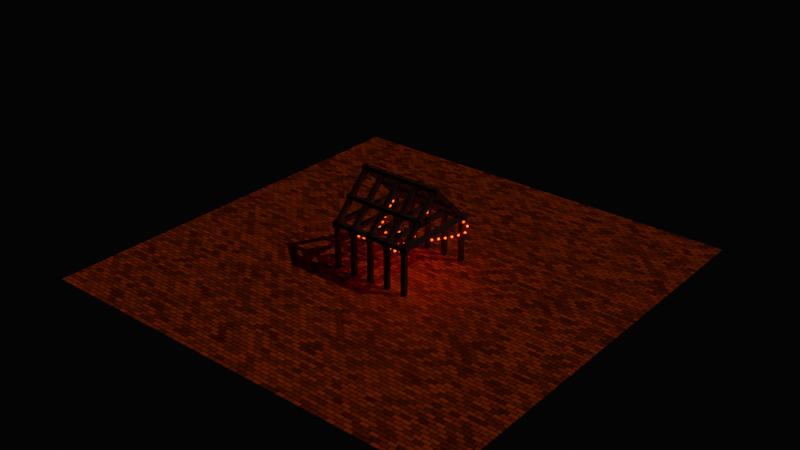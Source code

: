 # Source: 20220401t_day13_Part2.blend  (saved by Blender 3.0.42; exported with 4.5.12 LTS)
import bpy
from mathutils import Matrix  # noqa: F401  (used for matrix-valued properties, if any)

bpy.ops.wm.read_factory_settings(use_empty=True)
scene = bpy.context.scene
scene.name = 'Scene'

# ---- collections
col_house = bpy.data.collections.new('House'); scene.collection.children.link(col_house)

# ---- materials (node trees are filled in below, after node groups)
mat_material = bpy.data.materials.new('Material')
mat_material.alpha_threshold = 0.0
mat_material.use_transparent_shadow = False
mat_material.line_color = (0.0, 0.0, 0.0, 1.0)
mat_wire = bpy.data.materials.new('Wire')
mat_wire.use_transparent_shadow = False
mat_light = bpy.data.materials.new('Light')
mat_light.use_transparent_shadow = False
mat_wood = bpy.data.materials.new('Wood')
mat_wood.use_transparent_shadow = False

# ---- node groups
ng_curvesolidify = bpy.data.node_groups.new('CurveSolidify', 'GeometryNodeTree')
_s = ng_curvesolidify.interface.new_socket(name='Mesh', in_out='OUTPUT', socket_type='NodeSocketGeometry')
_s = ng_curvesolidify.interface.new_socket(name='Curve', in_out='INPUT', socket_type='NodeSocketGeometry')
ng_curvesolidify.is_modifier = True
_N = ng_curvesolidify.nodes; _L = ng_curvesolidify.links
n0 = _N.new('GeometryNodeCurveToMesh'); n0.name = 'Curve to Mesh'; n0.location = (87, 46)
n1 = _N.new('GeometryNodeCurvePrimitiveCircle'); n1.name = 'Curve Circle'; n1.location = (-87, -46)
n1.inputs[4].default_value = 0.1
n2 = _N.new('NodeGroupInput'); n2.name = 'Group Input'; n2.location = (-287, 0)
n3 = _N.new('NodeGroupOutput'); n3.name = 'Group Output'; n3.location = (277, 0)
n4 = _N.new('GeometryNodeInputNamedAttribute'); n4.name = 'Named Attribute'; n4.location = (62, 46)
n4.inputs[0].default_value = 'radius'
n5 = _N.new('GeometryNodeSwitch'); n5.name = 'Switch'; n5.location = (62, 46)
n5.input_type = 'FLOAT'
n5.inputs[1].default_value = 1.0
_L.new(n2.outputs[0], n0.inputs[0])
_L.new(n0.outputs[0], n3.inputs[0])
_L.new(n1.outputs[0], n0.inputs[1])
_L.new(n4.outputs[1], n5.inputs[0])
_L.new(n4.outputs[0], n5.inputs[2])
_L.new(n5.outputs[0], n0.inputs[2])
n3.is_active_output = True
ng_droop = bpy.data.node_groups.new('Droop', 'GeometryNodeTree')
_s = ng_droop.interface.new_socket(name='Curve', in_out='OUTPUT', socket_type='NodeSocketGeometry')
_s = ng_droop.interface.new_socket(name='Curve', in_out='INPUT', socket_type='NodeSocketGeometry')
_s = ng_droop.interface.new_socket(name='Droopiness', in_out='INPUT', socket_type='NodeSocketVector')
_s.min_value = -1e+04
_s.max_value = 1e+04
ng_droop.is_modifier = True
_N = ng_droop.nodes; _L = ng_droop.links
n0 = _N.new('GeometryNodeCurveSetHandles'); n0.name = 'Set Handle Type'; n0.location = (-226, 120)
n0.handle_type = 'VECTOR'
n1 = _N.new('GeometryNodeSetCurveHandlePositions'); n1.name = 'Set Handle Positions'; n1.location = (-6, 135)
n2 = _N.new('GeometryNodeSetCurveHandlePositions'); n2.name = 'Set Handle Positions.001'; n2.location = (214, 114)
n3 = _N.new('ShaderNodeVectorMath'); n3.name = 'Vector Math'; n3.location = (20, -71)
n3.hide = True
n3.operation = 'SUBTRACT'
n4 = _N.new('NodeGroupOutput'); n4.name = 'Group Output'; n4.location = (404, 5)
n5 = _N.new('ShaderNodeVectorMath'); n5.name = 'Vector Math.001'; n5.location = (23, -124)
n5.hide = True
n5.operation = 'SUBTRACT'
n6 = _N.new('GeometryNodeInputCurveHandlePositions'); n6.name = 'Curve Handle Positions'; n6.location = (-262, -187)
n7 = _N.new('NodeGroupInput'); n7.name = 'Group Input'; n7.location = (-426, 5)
_L.new(n7.outputs[0], n0.inputs[0])
_L.new(n2.outputs[0], n4.inputs[0])
_L.new(n7.outputs[1], n3.inputs[1])
_L.new(n0.outputs[0], n1.inputs[0])
_L.new(n1.outputs[0], n2.inputs[0])
_L.new(n3.outputs[0], n1.inputs[2])
_L.new(n5.outputs[0], n2.inputs[2])
_L.new(n6.outputs[0], n3.inputs[0])
_L.new(n6.outputs[1], n5.inputs[0])
_L.new(n7.outputs[1], n5.inputs[1])
n4.is_active_output = True
ng_lightinstances = bpy.data.node_groups.new('LightInstances', 'GeometryNodeTree')
_s = ng_lightinstances.interface.new_socket(name='Instances', in_out='OUTPUT', socket_type='NodeSocketGeometry')
_s = ng_lightinstances.interface.new_socket(name='Points', in_out='INPUT', socket_type='NodeSocketGeometry')
ng_lightinstances.is_modifier = True
_N = ng_lightinstances.nodes; _L = ng_lightinstances.links
n0 = _N.new('GeometryNodeStoreNamedAttribute'); n0.name = 'Store Named Attribute'; n0.location = (-195, -25)
n0.data_type = 'FLOAT_VECTOR'
n0.domain = 'CORNER'
n0.inputs[2].default_value = 'UVMap'
n1 = _N.new('GeometryNodeInstanceOnPoints'); n1.name = 'Instance on Points'; n1.location = (220, 25)
n2 = _N.new('GeometryNodeMeshIcoSphere'); n2.name = 'Ico Sphere'; n2.location = (-220, -25)
n2.inputs[0].default_value = 0.5
n2.inputs[1].default_value = 3
n3 = _N.new('GeometryNodeTransform'); n3.name = 'Transform'; n3.location = (0, -18)
n3.inputs[1].default_value = (0.0, 0.0, -0.5)
n4 = _N.new('NodeGroupInput'); n4.name = 'Group Input'; n4.location = (-420, 0)
n5 = _N.new('NodeGroupOutput'); n5.name = 'Group Output'; n5.location = (410, 0)
_L.new(n4.outputs[0], n1.inputs[0])
_L.new(n1.outputs[0], n5.inputs[0])
_L.new(n0.outputs[0], n3.inputs[0])
_L.new(n3.outputs[0], n1.inputs[2])
_L.new(n2.outputs[0], n0.inputs[0])
_L.new(n2.outputs[1], n0.inputs[3])
n5.is_active_output = True
ng_geometry_nodes = bpy.data.node_groups.new('Geometry Nodes', 'GeometryNodeTree')
_s = ng_geometry_nodes.interface.new_socket(name='Geometry', in_out='OUTPUT', socket_type='NodeSocketGeometry')
_s = ng_geometry_nodes.interface.new_socket(name='Geometry', in_out='INPUT', socket_type='NodeSocketGeometry')
ng_geometry_nodes.is_modifier = True
_N = ng_geometry_nodes.nodes; _L = ng_geometry_nodes.links
n0 = _N.new('NodeGroupInput'); n0.name = 'Group Input'; n0.location = (-340, 0)
n1 = _N.new('NodeGroupOutput'); n1.name = 'Group Output'; n1.location = (919, 0)
n2 = _N.new('GeometryNodeCurveToPoints'); n2.name = 'Curve to Points'; n2.location = (76, -168)
n2.inputs[1].default_value = 50
n2.inputs[2].default_value = 3.0
n3 = _N.new('GeometryNodeJoinGeometry'); n3.name = 'Join Geometry'; n3.location = (736, 11)
n4 = _N.new('GeometryNodeSetMaterial'); n4.name = 'Set Material'; n4.location = (421, 50)
n4.inputs[2].default_value = mat_wire
n5 = _N.new('GeometryNodeSetMaterial'); n5.name = 'Set Material.001'; n5.location = (516, -118)
n5.inputs[2].default_value = mat_light
n6 = _N.new('GeometryNodeGroup'); n6.name = 'Group.001'; n6.location = (201, 50)
n6.node_tree = ng_curvesolidify
n7 = _N.new('GeometryNodeGroup'); n7.name = 'Group'; n7.location = (-144, 46)
n7.node_tree = ng_droop
n7.inputs[1].default_value = (0.0, 0.0, 12.7)
n8 = _N.new('GeometryNodeGroup'); n8.name = 'Group.002'; n8.location = (296, -183)
n8.node_tree = ng_lightinstances
_L.new(n0.outputs[0], n7.inputs[0])
_L.new(n7.outputs[0], n6.inputs[0])
_L.new(n6.outputs[0], n4.inputs[0])
_L.new(n7.outputs[0], n2.inputs[0])
_L.new(n3.outputs[0], n1.inputs[0])
_L.new(n8.outputs[0], n5.inputs[0])
_L.new(n2.outputs[0], n8.inputs[0])
_L.new(n4.outputs[0], n3.inputs[0])
_L.new(n5.outputs[0], n3.inputs[0])
n1.is_active_output = True

# ---- material node trees
mat_material.use_nodes = True; mat_material.node_tree.nodes.clear()
_N = mat_material.node_tree.nodes; _L = mat_material.node_tree.links
n0 = _N.new('ShaderNodeOutputMaterial'); n0.name = 'Material Output'; n0.location = (300, 300)
n1 = _N.new('ShaderNodeBsdfPrincipled'); n1.name = 'Principled BSDF'; n1.location = (10, 300)
n1.distribution = 'GGX'
n1.subsurface_method = 'RANDOM_WALK_SKIN'
n1.inputs[2].default_value = 0.4
n1.inputs[3].default_value = 1.45
n1.inputs[27].default_value = (0.0, 0.0, 0.0, 1.0)
n1.inputs[28].default_value = 1.0
n2 = _N.new('ShaderNodeTexBrick'); n2.name = 'Brick Texture'; n2.location = (-190, 280)
n2.inputs[1].default_value = (0.8, 0.09514, 0.0, 1.0)
n2.inputs[2].default_value = (0.2, 0.01674, 0.0, 1.0)
n2.inputs[4].default_value = 25.0
_L.new(n1.outputs[0], n0.inputs[0])
_L.new(n2.outputs[0], n1.inputs[0])
n0.is_active_output = True
mat_wire.use_nodes = True; mat_wire.node_tree.nodes.clear()
_N = mat_wire.node_tree.nodes; _L = mat_wire.node_tree.links
n0 = _N.new('ShaderNodeBsdfPrincipled'); n0.name = 'Principled BSDF'; n0.location = (10, 300)
n0.distribution = 'GGX'
n0.subsurface_method = 'RANDOM_WALK_SKIN'
n0.inputs[0].default_value = (0.03522, 0.03522, 0.03522, 1.0)
n0.inputs[2].default_value = 0.2386
n0.inputs[3].default_value = 1.45
n0.inputs[27].default_value = (0.0, 0.0, 0.0, 1.0)
n0.inputs[28].default_value = 1.0
n1 = _N.new('ShaderNodeOutputMaterial'); n1.name = 'Material Output'; n1.location = (300, 300)
_L.new(n0.outputs[0], n1.inputs[0])
n1.is_active_output = True
mat_light.use_nodes = True; mat_light.node_tree.nodes.clear()
_N = mat_light.node_tree.nodes; _L = mat_light.node_tree.links
n0 = _N.new('ShaderNodeBsdfPrincipled'); n0.name = 'Principled BSDF'; n0.location = (10, 300)
n0.distribution = 'GGX'
n0.subsurface_method = 'RANDOM_WALK_SKIN'
n0.inputs[3].default_value = 1.45
n0.inputs[27].default_value = (0.9404, 0.03376, 0.0, 1.0)
n0.inputs[28].default_value = 10.0
n1 = _N.new('ShaderNodeOutputMaterial'); n1.name = 'Material Output'; n1.location = (300, 300)
_L.new(n0.outputs[0], n1.inputs[0])
n1.is_active_output = True
mat_wood.use_nodes = True; mat_wood.node_tree.nodes.clear()
_N = mat_wood.node_tree.nodes; _L = mat_wood.node_tree.links
n0 = _N.new('ShaderNodeBsdfPrincipled'); n0.name = 'Principled BSDF'; n0.location = (10, 300)
n0.distribution = 'GGX'
n0.subsurface_method = 'RANDOM_WALK_SKIN'
n0.inputs[0].default_value = (0.06072, 0.01035, 0.0, 1.0)
n0.inputs[2].default_value = 1.0
n0.inputs[3].default_value = 1.45
n0.inputs[27].default_value = (0.0, 0.0, 0.0, 1.0)
n0.inputs[28].default_value = 1.0
n1 = _N.new('ShaderNodeOutputMaterial'); n1.name = 'Material Output'; n1.location = (300, 300)
_L.new(n0.outputs[0], n1.inputs[0])
n1.is_active_output = True

# ---- world
world_world = bpy.data.worlds.new('World'); scene.world = world_world
world_world.use_nodes = True; world_world.node_tree.nodes.clear()
_N = world_world.node_tree.nodes; _L = world_world.node_tree.links
n0 = _N.new('ShaderNodeOutputWorld'); n0.name = 'World Output'; n0.location = (300, 300)
n1 = _N.new('ShaderNodeBackground'); n1.name = 'Background'; n1.location = (10, 300)
n1.inputs[0].default_value = (0.001031, 0.001031, 0.001031, 1.0)
_L.new(n1.outputs[0], n0.inputs[0])
n0.is_active_output = True
world_world.color = (0.05088, 0.05088, 0.05088)
world_world.use_sun_shadow = False
world_world.sun_shadow_jitter_overblur = 0.0

# ---- lights
light_sun = bpy.data.lights.new('Sun', 'SUN')
light_sun.diffuse_factor = 0.5
light_sun.transmission_factor = 0.0
light_sun.energy = 0.4
light_sun.shadow_soft_size = 0.125

# ---- meshes
me_plane = bpy.data.meshes.new('Plane')
me_plane.from_pydata([(-1.0, -1.0, 0.0), (1.0, -1.0, 0.0), (-1.0, 1.0, 0.0), (1.0, 1.0, 0.0)], [], [(0, 1, 3, 2)])
_uv = me_plane.uv_layers.new(name='UVMap')
_uv.uv.foreach_set('vector', [0.0, 0.0, 1.0, 0.0, 1.0, 1.0, 0.0, 1.0])
me_plane.materials.append(mat_material)
me_plane.use_remesh_fix_poles = True
me_plane.use_remesh_preserve_attributes = False
me_plane.update()
me_cube_005 = bpy.data.meshes.new('Cube.005')
me_cube_005.from_pydata([(-1.0, -1.0, -1.0), (-1.0, -1.0, 1.0), (-1.0, 1.0, -1.0), (-1.0, 1.0, 1.0), (1.0, -1.0, -1.0), (1.0, -1.0, 1.0), (1.0, 1.0, -1.0), (1.0, 1.0, 1.0), (-1.0, 37.0, -1.0), (-1.0, 37.0, 1.0), (-1.0, 39.0, -1.0), (-1.0, 39.0, 1.0), (1.0, 37.0, -1.0), (1.0, 37.0, 1.0), (1.0, 39.0, -1.0), (1.0, 39.0, 1.0), (-1.0, 39.2, 1.0), (-1.0, 39.2, 1.2), (-1.0, -1.2, 1.0), (-1.0, -1.2, 1.2), (1.0, 39.2, 1.0), (1.0, 39.2, 1.2), (1.0, -1.2, 1.0), (1.0, -1.2, 1.2)], [], [(0, 1, 3, 2), (2, 3, 7, 6), (6, 7, 5, 4), (4, 5, 1, 0), (2, 6, 4, 0), (7, 3, 1, 5), (8, 9, 11, 10), (10, 11, 15, 14), (14, 15, 13, 12), (12, 13, 9, 8), (10, 14, 12, 8), (15, 11, 9, 13), (16, 17, 19, 18), (18, 19, 23, 22), (22, 23, 21, 20), (20, 21, 17, 16), (18, 22, 20, 16), (23, 19, 17, 21)])
_uv = me_cube_005.uv_layers.new(name='UVMap')
_uv.uv.foreach_set('vector', [0.375, 0.0, 0.625, 0.0, 0.625, 0.25, 0.375, 0.25, 0.375, 0.25, 0.625, 0.25, 0.625, 0.5, 0.375, 0.5, 0.375, 0.5, 0.625, 0.5, 0.625, 0.75, 0.375, 0.75, 0.375, 0.75, 0.625, 0.75, 0.625, 1.0, 0.375, 1.0, 0.125, 0.5, 0.375, 0.5, 0.375, 0.75, 0.125, 0.75, 0.625, 0.5, 0.875, 0.5, 0.875, 0.75, 0.625, 0.75, 0.375, 0.0, 0.625, 0.0, 0.625, 0.25, 0.375, 0.25, 0.375, 0.25, 0.625, 0.25, 0.625, 0.5, 0.375, 0.5, 0.375, 0.5, 0.625, 0.5, 0.625, 0.75, 0.375, 0.75, 0.375, 0.75, 0.625, 0.75, 0.625, 1.0, 0.375, 1.0, 0.125, 0.5, 0.375, 0.5, 0.375, 0.75, 0.125, 0.75, 0.625, 0.5, 0.875, 0.5, 0.875, 0.75, 0.625, 0.75, 0.375, 0.0, 0.625, 0.0, 0.625, 0.25, 0.375, 0.25, 0.375, 0.25, 0.625, 0.25, 0.625, 0.5, 0.375, 0.5, 0.375, 0.5, 0.625, 0.5, 0.625, 0.75, 0.375, 0.75, 0.375, 0.75, 0.625, 0.75, 0.625, 1.0, 0.375, 1.0, 0.125, 0.5, 0.375, 0.5, 0.375, 0.75, 0.125, 0.75, 0.625, 0.5, 0.875, 0.5, 0.875, 0.75, 0.625, 0.75])
me_cube_005.materials.append(mat_wood)
me_cube_005.use_remesh_fix_poles = True
me_cube_005.use_remesh_preserve_attributes = False
me_cube_005.update()
me_cube_006 = bpy.data.meshes.new('Cube.006')
me_cube_006.from_pydata([(-1.0, -1.0, -1.0), (-1.0, -1.0, 1.0), (-1.0, 1.0, -1.0), (-1.0, 1.0, 1.0), (1.0, -1.0, -1.0), (1.0, -1.0, 1.0), (1.0, 1.0, -1.0), (1.0, 1.0, 1.0)], [], [(0, 1, 3, 2), (2, 3, 7, 6), (6, 7, 5, 4), (4, 5, 1, 0), (2, 6, 4, 0), (7, 3, 1, 5)])
_uv = me_cube_006.uv_layers.new(name='UVMap')
_uv.uv.foreach_set('vector', [0.375, 0.0, 0.625, 0.0, 0.625, 0.25, 0.375, 0.25, 0.375, 0.25, 0.625, 0.25, 0.625, 0.5, 0.375, 0.5, 0.375, 0.5, 0.625, 0.5, 0.625, 0.75, 0.375, 0.75, 0.375, 0.75, 0.625, 0.75, 0.625, 1.0, 0.375, 1.0, 0.125, 0.5, 0.375, 0.5, 0.375, 0.75, 0.125, 0.75, 0.625, 0.5, 0.875, 0.5, 0.875, 0.75, 0.625, 0.75])
me_cube_006.materials.append(mat_wood)
me_cube_006.use_remesh_fix_poles = True
me_cube_006.use_remesh_preserve_attributes = False
me_cube_006.update()
me_cube_007 = bpy.data.meshes.new('Cube.007')
me_cube_007.from_pydata([(-1.0, -1.0, -1.0), (-1.0, -1.0, 1.0), (-1.0, 1.0, -1.0), (-1.0, 1.0, 1.0), (1.0, -1.0, -1.0), (1.0, -1.0, 1.0), (1.0, 1.0, -1.0), (1.0, 1.0, 1.0)], [], [(0, 1, 3, 2), (2, 3, 7, 6), (6, 7, 5, 4), (4, 5, 1, 0), (2, 6, 4, 0), (7, 3, 1, 5)])
_uv = me_cube_007.uv_layers.new(name='UVMap')
_uv.uv.foreach_set('vector', [0.375, 0.0, 0.625, 0.0, 0.625, 0.25, 0.375, 0.25, 0.375, 0.25, 0.625, 0.25, 0.625, 0.5, 0.375, 0.5, 0.375, 0.5, 0.625, 0.5, 0.625, 0.75, 0.375, 0.75, 0.375, 0.75, 0.625, 0.75, 0.625, 1.0, 0.375, 1.0, 0.125, 0.5, 0.375, 0.5, 0.375, 0.75, 0.125, 0.75, 0.625, 0.5, 0.875, 0.5, 0.875, 0.75, 0.625, 0.75])
me_cube_007.materials.append(mat_wood)
me_cube_007.use_remesh_fix_poles = True
me_cube_007.use_remesh_preserve_attributes = False
me_cube_007.update()
me_cube_009 = bpy.data.meshes.new('Cube.009')
me_cube_009.from_pydata([(16.0, -19.9, 18.69), (16.0, -21.31, 20.1), (16.0, 1.314, 39.9), (16.0, -0.1005, 41.31), (18.0, -19.9, 18.69), (18.0, -21.31, 20.1), (18.0, 1.314, 39.9), (18.0, -0.1005, 41.31)], [], [(0, 1, 3, 2), (2, 3, 7, 6), (6, 7, 5, 4), (4, 5, 1, 0), (2, 6, 4, 0), (7, 3, 1, 5)])
_uv = me_cube_009.uv_layers.new(name='UVMap')
_uv.uv.foreach_set('vector', [0.375, 0.0, 0.625, 0.0, 0.625, 0.25, 0.375, 0.25, 0.375, 0.25, 0.625, 0.25, 0.625, 0.5, 0.375, 0.5, 0.375, 0.5, 0.625, 0.5, 0.625, 0.75, 0.375, 0.75, 0.375, 0.75, 0.625, 0.75, 0.625, 1.0, 0.375, 1.0, 0.125, 0.5, 0.375, 0.5, 0.375, 0.75, 0.125, 0.75, 0.625, 0.5, 0.875, 0.5, 0.875, 0.75, 0.625, 0.75])
me_cube_009.materials.append(mat_wood)
me_cube_009.use_remesh_fix_poles = True
me_cube_009.use_remesh_preserve_attributes = False
me_cube_009.update()
me_cube_011 = bpy.data.meshes.new('Cube.011')
me_cube_011.from_pydata([(-1.0, -1.0, -1.0), (-1.0, -1.0, 1.0), (-1.0, 1.0, -1.0), (-1.0, 1.0, 1.0), (1.0, -1.0, -1.0), (1.0, -1.0, 1.0), (1.0, 1.0, -1.0), (1.0, 1.0, 1.0)], [], [(0, 1, 3, 2), (2, 3, 7, 6), (6, 7, 5, 4), (4, 5, 1, 0), (2, 6, 4, 0), (7, 3, 1, 5)])
_uv = me_cube_011.uv_layers.new(name='UVMap')
_uv.uv.foreach_set('vector', [0.375, 0.0, 0.625, 0.0, 0.625, 0.25, 0.375, 0.25, 0.375, 0.25, 0.625, 0.25, 0.625, 0.5, 0.375, 0.5, 0.375, 0.5, 0.625, 0.5, 0.625, 0.75, 0.375, 0.75, 0.375, 0.75, 0.625, 0.75, 0.625, 1.0, 0.375, 1.0, 0.125, 0.5, 0.375, 0.5, 0.375, 0.75, 0.125, 0.75, 0.625, 0.5, 0.875, 0.5, 0.875, 0.75, 0.625, 0.75])
me_cube_011.materials.append(mat_wood)
me_cube_011.use_remesh_fix_poles = True
me_cube_011.use_remesh_preserve_attributes = False
me_cube_011.update()
me_cube_012 = bpy.data.meshes.new('Cube.012')
me_cube_012.from_pydata([(-1.0, -1.0, -1.0), (-1.0, -1.0, 1.0), (-1.0, 1.0, -1.0), (-1.0, 1.0, 1.0), (1.0, -1.0, -1.0), (1.0, -1.0, 1.0), (1.0, 1.0, -1.0), (1.0, 1.0, 1.0)], [], [(0, 1, 3, 2), (2, 3, 7, 6), (6, 7, 5, 4), (4, 5, 1, 0), (2, 6, 4, 0), (7, 3, 1, 5)])
_uv = me_cube_012.uv_layers.new(name='UVMap')
_uv.uv.foreach_set('vector', [0.375, 0.0, 0.625, 0.0, 0.625, 0.25, 0.375, 0.25, 0.375, 0.25, 0.625, 0.25, 0.625, 0.5, 0.375, 0.5, 0.375, 0.5, 0.625, 0.5, 0.625, 0.75, 0.375, 0.75, 0.375, 0.75, 0.625, 0.75, 0.625, 1.0, 0.375, 1.0, 0.125, 0.5, 0.375, 0.5, 0.375, 0.75, 0.125, 0.75, 0.625, 0.5, 0.875, 0.5, 0.875, 0.75, 0.625, 0.75])
me_cube_012.materials.append(mat_wood)
me_cube_012.use_remesh_fix_poles = True
me_cube_012.use_remesh_preserve_attributes = False
me_cube_012.update()
me_cube_013 = bpy.data.meshes.new('Cube.013')
me_cube_013.from_pydata([(-1.0, -1.0, -1.0), (-1.0, -1.0, 1.0), (-1.0, 1.0, -1.0), (-1.0, 1.0, 1.0), (1.0, -1.0, -1.0), (1.0, -1.0, 1.0), (1.0, 1.0, -1.0), (1.0, 1.0, 1.0)], [], [(0, 1, 3, 2), (2, 3, 7, 6), (6, 7, 5, 4), (4, 5, 1, 0), (2, 6, 4, 0), (7, 3, 1, 5)])
_uv = me_cube_013.uv_layers.new(name='UVMap')
_uv.uv.foreach_set('vector', [0.375, 0.0, 0.625, 0.0, 0.625, 0.25, 0.375, 0.25, 0.375, 0.25, 0.625, 0.25, 0.625, 0.5, 0.375, 0.5, 0.375, 0.5, 0.625, 0.5, 0.625, 0.75, 0.375, 0.75, 0.375, 0.75, 0.625, 0.75, 0.625, 1.0, 0.375, 1.0, 0.125, 0.5, 0.375, 0.5, 0.375, 0.75, 0.125, 0.75, 0.625, 0.5, 0.875, 0.5, 0.875, 0.75, 0.625, 0.75])
me_cube_013.materials.append(mat_wood)
me_cube_013.use_remesh_fix_poles = True
me_cube_013.use_remesh_preserve_attributes = False
me_cube_013.update()

# ---- curves / text
cu_beziercurve = bpy.data.curves.new('BezierCurve', 'CURVE')
cu_beziercurve.dimensions = '3D'
_sp = cu_beziercurve.splines.new('BEZIER'); _sp.bezier_points.add(4)
_sp.bezier_points.foreach_set('co', [-36.05, 0.1615, 0.0, -26.68, -37.26, 0.0, -18.07, 0.6999, 0.0, -9.13, -37.63, 0.0, 1.0, 0.0, 0.0])
_sp.bezier_points.foreach_set('handle_left', [-36.55, -0.3385, 0.0, -27.18, -37.76, 0.0, -18.57, 0.1999, 0.0, -9.63, -38.13, 0.0, 0.0, 0.0, 0.0])
_sp.bezier_points.foreach_set('handle_right', [-35.55, 0.6615, 0.0, -26.18, -36.76, 0.0, -17.57, 1.2, 0.0, -8.63, -37.13, 0.0, 2.0, 0.0, 0.0])
for _p, _l, _r in zip(_sp.bezier_points, ['ALIGNED', 'ALIGNED', 'ALIGNED', 'ALIGNED', 'ALIGNED'], ['ALIGNED', 'ALIGNED', 'ALIGNED', 'ALIGNED', 'ALIGNED']): _p.handle_left_type = _l; _p.handle_right_type = _r
_sp.order_u = 0
_sp.order_v = 0
cu_beziercurve.materials.append(mat_wire)
cu_beziercurve.materials.append(mat_light)
cu_beziercurve.use_path = True
cu_beziercurve.fill_mode = 'FULL'
cu_beziercurve_001 = bpy.data.curves.new('BezierCurve.001', 'CURVE')
cu_beziercurve_001.dimensions = '3D'
_sp = cu_beziercurve_001.splines.new('BEZIER'); _sp.bezier_points.add(1)
_sp.bezier_points.foreach_set('co', [-1.0, 0.0, 0.0, 1.0, 0.0, 0.0])
_sp.bezier_points.foreach_set('handle_left', [-1.664, -0.03072, 0.05603, 0.3333, 0.0, 0.0])
_sp.bezier_points.foreach_set('handle_right', [-0.3364, 0.03072, -0.05603, 1.667, 0.0, 0.0])
for _p, _l, _r in zip(_sp.bezier_points, ['FREE', 'VECTOR'], ['FREE', 'VECTOR']): _p.handle_left_type = _l; _p.handle_right_type = _r
_sp.order_u = 0
_sp.order_v = 0
cu_beziercurve_001.use_path = True
cu_beziercurve_001.fill_mode = 'FULL'

# ---- objects
ob_plane = bpy.data.objects.new('Plane', me_plane)
ob_beziercurve = bpy.data.objects.new('BezierCurve', cu_beziercurve)
ob_cube_001 = bpy.data.objects.new('Cube.001', me_cube_005)
ob_cube = bpy.data.objects.new('Cube', me_cube_006)
ob_cube_002 = bpy.data.objects.new('Cube.002', me_cube_007)
ob_cube_003 = bpy.data.objects.new('Cube.003', me_cube_009)
ob_cube_005 = bpy.data.objects.new('Cube.005', me_cube_011)
ob_cube_006 = bpy.data.objects.new('Cube.006', me_cube_012)
ob_cube_007 = bpy.data.objects.new('Cube.007', me_cube_013)
ob_sun = bpy.data.objects.new('Sun', light_sun)
ob_beziercurve_001 = bpy.data.objects.new('BezierCurve.001', cu_beziercurve_001)

# ---- transforms, parenting, visibility, modifiers, constraints
ob_plane.location = (0.0, 0.0, 0.0)
ob_plane.scale = (100.0, 100.0, 100.0)
ob_beziercurve.location = (18.07, 18.74, 19.62)
_m = ob_beziercurve.modifiers.new('GeometryNodes', 'NODES')
_m.node_group = ng_geometry_nodes
ob_cube_001.location = (18.0, -19.0, 10.0)
ob_cube_001.scale = (1.0, 1.0, 10.0)
_m = ob_cube_001.modifiers.new('Array', 'ARRAY')
_m.count = 5
_m.relative_offset_displace = (-4.5, 0.0, 0.0)
ob_cube.location = (0.0, 19.0, 21.0)
ob_cube.scale = (20.0, 1.0, 1.0)
ob_cube_002.location = (0.0, -19.0, 21.0)
ob_cube_002.scale = (20.0, 1.0, 1.0)
ob_cube_003.location = (1.0, 0.0, 0.0)
_m = ob_cube_003.modifiers.new('Mirror', 'MIRROR')
_m.use_axis = (False, True, False)
_m = ob_cube_003.modifiers.new('Array', 'ARRAY')
_m.count = 5
_m.relative_offset_displace = (-4.5, 0.0, 0.0)
ob_cube_005.location = (0.0, 0.0, 40.0)
ob_cube_005.scale = (20.0, 1.0, 1.0)
ob_cube_006.location = (0.0, -10.0, 30.0)
ob_cube_006.scale = (20.0, 1.0, 1.0)
ob_cube_007.location = (0.0, 10.0, 30.0)
ob_cube_007.scale = (20.0, 1.0, 1.0)
ob_sun.location = (0.0, 21.25, 35.34)
ob_sun.rotation_euler = (-0.6538, -0.3191, -1.437)
ob_beziercurve_001.location = (0.0, 0.0, 10.02)
ob_beziercurve_001.scale = (13.87, 13.87, 13.87)

# ---- collection membership
scene.collection.objects.link(ob_plane)
scene.collection.objects.link(ob_beziercurve)
col_house.objects.link(ob_cube_001)
col_house.objects.link(ob_cube)
col_house.objects.link(ob_cube_002)
col_house.objects.link(ob_cube_003)
col_house.objects.link(ob_cube_005)
col_house.objects.link(ob_cube_006)
col_house.objects.link(ob_cube_007)
col_house.objects.link(ob_sun)
col_house.objects.link(ob_beziercurve_001)

# ---- scene / render settings (as saved in the file)
scene.frame_start = 1; scene.frame_end = 250; scene.frame_set(1)
scene.render.engine = 'BLENDER_EEVEE_NEXT'
scene.cycles.sampling_pattern = 'TABULATED_SOBOL'
scene.cycles.use_light_tree = False
scene.view_settings.view_transform = 'Filmic'
bpy.context.view_layer.update()

# ---- added for rendering (the .blend has no active camera): camera
cam_auto = bpy.data.cameras.new('AutoCamera')
cam_auto.lens = 50.0
cam_auto.sensor_width = 36.0
cam_auto.clip_end = 4650.89
ob_auto_camera = bpy.data.objects.new('AutoCamera', cam_auto)
scene.collection.objects.link(ob_auto_camera)
ob_auto_camera.location = (265.009, -318.011, 230.736)
ob_auto_camera.rotation_euler = (1.09748, -7.21219e-08, 0.694738)
scene.camera = ob_auto_camera
bpy.context.view_layer.update()
